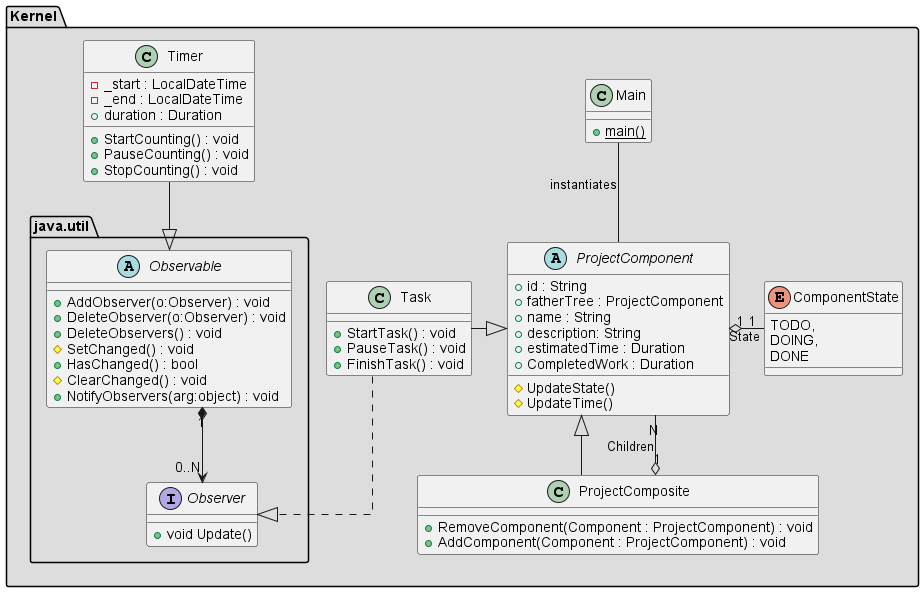

The diagram above was rendered by PlantUML. Its source (embedded in the PNG):
@startuml

skinparam linetype ortho

/' Tests '/
/' package "Testing" #DDDDDD {
      class MainTests {
      }
      Abstract IProject {
      }
      class ProjectTests {
      }
      class TaskTests {
      }
} '/


/' Back End '/
package "Kernel" #DDDDDD {
  class Main {
    +{static}main()
  }

  Abstract ProjectComponent {
      +id : String
      +fatherTree : ProjectComponent
      +name : String
      +description: String
      +estimatedTime : Duration
      +CompletedWork : Duration
      #UpdateState()
      #UpdateTime()
  }

  class ProjectComposite {
     +RemoveComponent(Component : ProjectComponent) : void
     +AddComponent(Component : ProjectComponent) : void
   }

  class Task {
    +StartTask() : void
    +PauseTask() : void
    +FinishTask() : void
/'    +startTime: DateTime
    +finishTime: DateTime'/
  }

  enum ComponentState {
    TODO,
    DOING,
    DONE
  }

  class Timer {
    -_start : LocalDateTime
    -_end : LocalDateTime
    +duration : Duration
    +StartCounting() : void
    +PauseCounting() : void
    +StopCounting() : void
  }

  package "java.util"
  {
      abstract Observable {
        +AddObserver(o:Observer) : void
        +DeleteObserver(o:Observer) : void
        +DeleteObservers() : void
        #SetChanged() : void
        +HasChanged() : bool
        #ClearChanged() : void
        +NotifyObservers(arg:object) : void
      }
      interface Observer
      {
           +void Update()
      }
      Observable "0..N" *--> "1" Observer
  }

}

/' Relationship '/
  Task -right-|> ProjectComponent
  ProjectComponent "1" o-right- "1" ComponentState : State
  ProjectComponent <|-- ProjectComposite
  ProjectComponent "N" --o "1" ProjectComposite : Children
  Task ..|> Observer
  Timer --|> Observable
  Main -- ProjectComponent: "instantiates"

@enduml